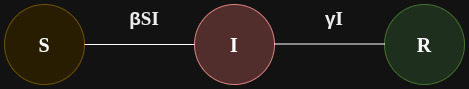

The diagram above was exported from draw.io. Its source (the exported page's mxGraphModel, read from the mxfile embedded in the PNG):
<mxGraphModel dx="1251" dy="800" grid="1" gridSize="10" guides="1" tooltips="1" connect="1" arrows="1" fold="1" page="1" pageScale="1" pageWidth="850" pageHeight="1100" math="0" shadow="0">
  <root>
    <mxCell id="0" />
    <mxCell id="1" parent="0" />
    <mxCell id="SPbhyOMyasP1iLKJOWAj-1" value="&lt;font face=&quot;Lucida Console&quot;&gt;&lt;span style=&quot;font-size: 20px;&quot;&gt;&lt;b&gt;S&lt;/b&gt;&lt;/span&gt;&lt;/font&gt;" style="ellipse;whiteSpace=wrap;html=1;aspect=fixed;fillColor=#fff2cc;strokeColor=#d6b656;" parent="1" vertex="1">
      <mxGeometry x="120" y="80" width="80" height="80" as="geometry" />
    </mxCell>
    <mxCell id="SPbhyOMyasP1iLKJOWAj-4" value="&lt;font face=&quot;Lucida Console&quot;&gt;&lt;span style=&quot;font-size: 20px;&quot;&gt;I&lt;/span&gt;&lt;/font&gt;" style="ellipse;whiteSpace=wrap;html=1;aspect=fixed;fillColor=#f8cecc;strokeColor=#b85450;fontStyle=1" parent="1" vertex="1">
      <mxGeometry x="310" y="80" width="80" height="80" as="geometry" />
    </mxCell>
    <mxCell id="SPbhyOMyasP1iLKJOWAj-6" value="&lt;font face=&quot;Lucida Console&quot;&gt;&lt;span style=&quot;font-size: 20px;&quot;&gt;R&lt;/span&gt;&lt;/font&gt;" style="ellipse;whiteSpace=wrap;html=1;aspect=fixed;fillColor=#d5e8d4;strokeColor=#82b366;fontStyle=1" parent="1" vertex="1">
      <mxGeometry x="500" y="80" width="80" height="80" as="geometry" />
    </mxCell>
    <mxCell id="SPbhyOMyasP1iLKJOWAj-7" value="" style="endArrow=none;html=1;rounded=0;entryX=0;entryY=0.5;entryDx=0;entryDy=0;" parent="1" target="SPbhyOMyasP1iLKJOWAj-4" edge="1">
      <mxGeometry width="50" height="50" relative="1" as="geometry">
        <mxPoint x="200" y="120" as="sourcePoint" />
        <mxPoint x="250" y="70" as="targetPoint" />
      </mxGeometry>
    </mxCell>
    <mxCell id="SPbhyOMyasP1iLKJOWAj-9" value="" style="endArrow=none;html=1;rounded=0;entryX=0;entryY=0.5;entryDx=0;entryDy=0;" parent="1" edge="1">
      <mxGeometry width="50" height="50" relative="1" as="geometry">
        <mxPoint x="390" y="119.5" as="sourcePoint" />
        <mxPoint x="500" y="119.5" as="targetPoint" />
      </mxGeometry>
    </mxCell>
    <mxCell id="SPbhyOMyasP1iLKJOWAj-10" value="&lt;div style=&quot;text-align: start;&quot;&gt;&lt;font style=&quot;color: rgb(0, 0, 0); font-size: 19px;&quot;&gt;&lt;span style=&quot;background-color: rgb(255, 255, 255);&quot;&gt;&lt;b&gt;&lt;font face=&quot;Google Sans, Arial, sans-serif&quot;&gt;β&lt;/font&gt;&lt;font face=&quot;Lucida Console&quot;&gt;SI&lt;/font&gt;&lt;/b&gt;&lt;/span&gt;&lt;/font&gt;&lt;/div&gt;" style="text;html=1;whiteSpace=wrap;align=center;verticalAlign=middle;rounded=0;" parent="1" vertex="1">
      <mxGeometry x="230" y="80" width="60" height="30" as="geometry" />
    </mxCell>
    <mxCell id="SPbhyOMyasP1iLKJOWAj-11" value="&lt;div style=&quot;text-align: start;&quot;&gt;&lt;font style=&quot;color: rgb(0, 0, 0);&quot;&gt;&lt;span style=&quot;background-color: rgb(255, 255, 255);&quot;&gt;&lt;span style=&quot;background-color: transparent; text-align: center; font-size: 19px;&quot;&gt;&lt;font face=&quot;Google Sans, Arial, sans-serif&quot;&gt;&lt;b&gt;γ&lt;/b&gt;&lt;/font&gt;&lt;/span&gt;&lt;b style=&quot;color: light-dark(rgb(0, 0, 0), rgb(237, 237, 237)); font-size: 19px;&quot;&gt;&lt;font face=&quot;Lucida Console&quot;&gt;I&lt;/font&gt;&lt;/b&gt;&lt;/span&gt;&lt;/font&gt;&lt;/div&gt;" style="text;html=1;whiteSpace=wrap;strokeColor=none;fillColor=none;align=center;verticalAlign=middle;rounded=0;" parent="1" vertex="1">
      <mxGeometry x="420" y="80" width="60" height="30" as="geometry" />
    </mxCell>
  </root>
</mxGraphModel>